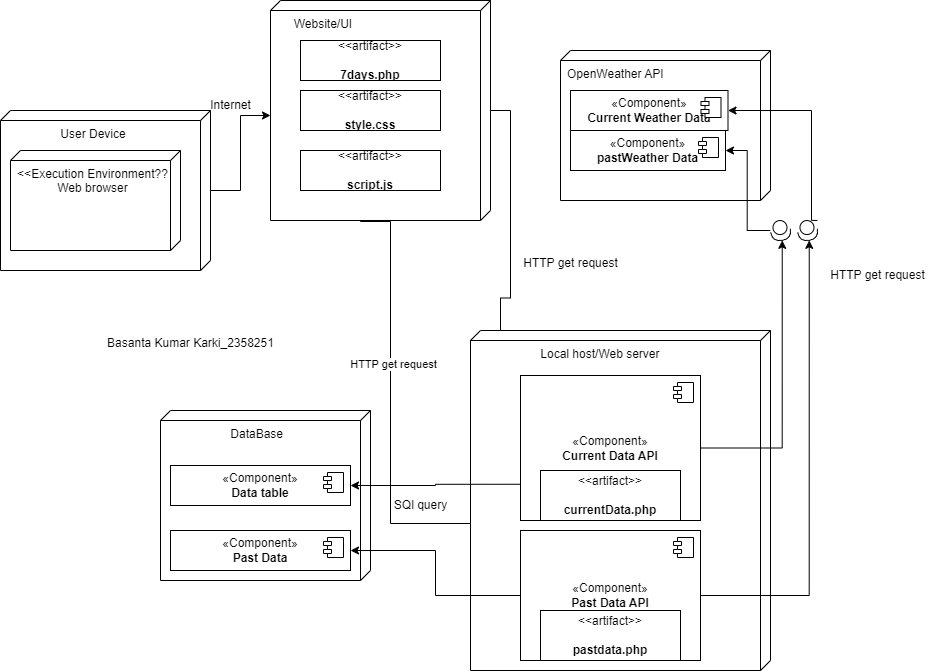

The diagram above was exported from draw.io. Its source (the exported page's mxGraphModel, read from the mxfile embedded in the PNG):
<mxGraphModel dx="1562" dy="822" grid="1" gridSize="10" guides="1" tooltips="1" connect="1" arrows="1" fold="1" page="1" pageScale="1" pageWidth="827" pageHeight="1169" math="0" shadow="0">
  <root>
    <mxCell id="0" />
    <mxCell id="1" parent="0" />
    <mxCell id="kUT0EKeTWdmupv8HrhoU-56" style="edgeStyle=orthogonalEdgeStyle;rounded=0;orthogonalLoop=1;jettySize=auto;html=1;entryX=0;entryY=0;entryDx=115;entryDy=220;entryPerimeter=0;" parent="1" source="kUT0EKeTWdmupv8HrhoU-1" target="kUT0EKeTWdmupv8HrhoU-7" edge="1">
      <mxGeometry relative="1" as="geometry" />
    </mxCell>
    <mxCell id="kUT0EKeTWdmupv8HrhoU-1" value="&amp;nbsp; &amp;nbsp; &amp;nbsp; &amp;nbsp; &amp;nbsp; &amp;nbsp; &amp;nbsp; &amp;nbsp; User Device" style="verticalAlign=top;align=left;shape=cube;size=10;direction=south;fontStyle=0;html=1;boundedLbl=1;spacingLeft=5;whiteSpace=wrap;" parent="1" vertex="1">
      <mxGeometry x="10" y="200" width="210" height="160" as="geometry" />
    </mxCell>
    <mxCell id="kUT0EKeTWdmupv8HrhoU-2" value="&amp;lt;&amp;lt;Execution Environment??&lt;br&gt;Web browser" style="verticalAlign=top;align=center;shape=cube;size=10;direction=south;html=1;boundedLbl=1;spacingLeft=5;whiteSpace=wrap;" parent="kUT0EKeTWdmupv8HrhoU-1" vertex="1">
      <mxGeometry width="170" height="100" relative="1" as="geometry">
        <mxPoint x="10" y="40" as="offset" />
      </mxGeometry>
    </mxCell>
    <mxCell id="kUT0EKeTWdmupv8HrhoU-3" value="&amp;nbsp; &amp;nbsp; &amp;nbsp; &amp;nbsp; &amp;nbsp; &amp;nbsp; &amp;nbsp; &amp;nbsp; &amp;nbsp; &amp;nbsp;DataBase" style="verticalAlign=top;align=left;shape=cube;size=10;direction=south;fontStyle=0;html=1;boundedLbl=1;spacingLeft=5;whiteSpace=wrap;" parent="1" vertex="1">
      <mxGeometry x="170" y="500" width="210" height="170" as="geometry" />
    </mxCell>
    <mxCell id="kUT0EKeTWdmupv8HrhoU-5" value="OpenWeather API" style="verticalAlign=top;align=left;shape=cube;size=10;direction=south;fontStyle=0;html=1;boundedLbl=1;spacingLeft=5;whiteSpace=wrap;" parent="1" vertex="1">
      <mxGeometry x="570" y="140" width="210" height="150" as="geometry" />
    </mxCell>
    <mxCell id="kUT0EKeTWdmupv8HrhoU-38" style="edgeStyle=orthogonalEdgeStyle;rounded=0;orthogonalLoop=1;jettySize=auto;html=1;entryX=0;entryY=0.25;entryDx=0;entryDy=0;" parent="1" source="kUT0EKeTWdmupv8HrhoU-7" target="kUT0EKeTWdmupv8HrhoU-18" edge="1">
      <mxGeometry relative="1" as="geometry" />
    </mxCell>
    <mxCell id="kUT0EKeTWdmupv8HrhoU-42" style="edgeStyle=orthogonalEdgeStyle;rounded=0;orthogonalLoop=1;jettySize=auto;html=1;entryX=0;entryY=0.25;entryDx=0;entryDy=0;" parent="1" target="kUT0EKeTWdmupv8HrhoU-20" edge="1">
      <mxGeometry relative="1" as="geometry">
        <mxPoint x="370" y="310" as="sourcePoint" />
        <mxPoint x="400" y="714.99" as="targetPoint" />
        <Array as="points">
          <mxPoint x="370" y="311" />
          <mxPoint x="400" y="311" />
          <mxPoint x="400" y="613" />
        </Array>
      </mxGeometry>
    </mxCell>
    <mxCell id="kUT0EKeTWdmupv8HrhoU-48" value="HTTP get request" style="edgeLabel;html=1;align=center;verticalAlign=middle;resizable=0;points=[];" parent="kUT0EKeTWdmupv8HrhoU-42" connectable="0" vertex="1">
      <mxGeometry x="-0.3124" y="2" relative="1" as="geometry">
        <mxPoint as="offset" />
      </mxGeometry>
    </mxCell>
    <mxCell id="kUT0EKeTWdmupv8HrhoU-7" value="&amp;nbsp; &amp;nbsp; &amp;nbsp;Website/UI" style="verticalAlign=top;align=left;shape=cube;size=10;direction=south;fontStyle=0;html=1;boundedLbl=1;spacingLeft=5;whiteSpace=wrap;" parent="1" vertex="1">
      <mxGeometry x="280" y="90" width="220" height="220" as="geometry" />
    </mxCell>
    <mxCell id="kUT0EKeTWdmupv8HrhoU-9" value="&amp;nbsp; &amp;nbsp; &amp;nbsp; &amp;nbsp; &amp;nbsp; &amp;nbsp; &amp;nbsp; &amp;nbsp; &amp;nbsp; &amp;nbsp;Local host/Web server" style="verticalAlign=top;align=left;shape=cube;size=10;direction=south;fontStyle=0;html=1;boundedLbl=1;spacingLeft=5;whiteSpace=wrap;" parent="1" vertex="1">
      <mxGeometry x="480" y="420" width="300" height="340" as="geometry" />
    </mxCell>
    <mxCell id="kUT0EKeTWdmupv8HrhoU-11" value="«Component»&lt;br&gt;&lt;b&gt;Current Weather Data&lt;/b&gt;" style="html=1;dropTarget=0;whiteSpace=wrap;" parent="1" vertex="1">
      <mxGeometry x="580" y="180" width="157.5" height="40" as="geometry" />
    </mxCell>
    <mxCell id="kUT0EKeTWdmupv8HrhoU-12" value="" style="shape=module;jettyWidth=8;jettyHeight=4;" parent="kUT0EKeTWdmupv8HrhoU-11" vertex="1">
      <mxGeometry x="1" width="20" height="20" relative="1" as="geometry">
        <mxPoint x="-27" y="7" as="offset" />
      </mxGeometry>
    </mxCell>
    <mxCell id="kUT0EKeTWdmupv8HrhoU-13" value="«Component»&lt;br&gt;&lt;b&gt;pastWeather Data&lt;/b&gt;" style="html=1;dropTarget=0;whiteSpace=wrap;" parent="1" vertex="1">
      <mxGeometry x="580" y="220" width="155" height="40" as="geometry" />
    </mxCell>
    <mxCell id="kUT0EKeTWdmupv8HrhoU-14" value="" style="shape=module;jettyWidth=8;jettyHeight=4;" parent="kUT0EKeTWdmupv8HrhoU-13" vertex="1">
      <mxGeometry x="1" width="20" height="20" relative="1" as="geometry">
        <mxPoint x="-27" y="7" as="offset" />
      </mxGeometry>
    </mxCell>
    <mxCell id="kUT0EKeTWdmupv8HrhoU-35" style="edgeStyle=orthogonalEdgeStyle;rounded=0;orthogonalLoop=1;jettySize=auto;html=1;exitX=1;exitY=0.5;exitDx=0;exitDy=0;entryX=1;entryY=0.5;entryDx=0;entryDy=0;entryPerimeter=0;" parent="1" source="kUT0EKeTWdmupv8HrhoU-18" target="kUT0EKeTWdmupv8HrhoU-29" edge="1">
      <mxGeometry relative="1" as="geometry" />
    </mxCell>
    <mxCell id="kUT0EKeTWdmupv8HrhoU-40" style="edgeStyle=orthogonalEdgeStyle;rounded=0;orthogonalLoop=1;jettySize=auto;html=1;exitX=0;exitY=0.75;exitDx=0;exitDy=0;entryX=1;entryY=0.5;entryDx=0;entryDy=0;" parent="1" source="kUT0EKeTWdmupv8HrhoU-18" target="kUT0EKeTWdmupv8HrhoU-22" edge="1">
      <mxGeometry relative="1" as="geometry" />
    </mxCell>
    <mxCell id="kUT0EKeTWdmupv8HrhoU-18" value="«Component»&lt;br&gt;&lt;b&gt;Current Data API&lt;/b&gt;" style="html=1;dropTarget=0;whiteSpace=wrap;" parent="1" vertex="1">
      <mxGeometry x="530" y="465" width="180" height="145" as="geometry" />
    </mxCell>
    <mxCell id="kUT0EKeTWdmupv8HrhoU-19" value="" style="shape=module;jettyWidth=8;jettyHeight=4;" parent="kUT0EKeTWdmupv8HrhoU-18" vertex="1">
      <mxGeometry x="1" width="20" height="20" relative="1" as="geometry">
        <mxPoint x="-27" y="7" as="offset" />
      </mxGeometry>
    </mxCell>
    <mxCell id="kUT0EKeTWdmupv8HrhoU-36" style="edgeStyle=orthogonalEdgeStyle;rounded=0;orthogonalLoop=1;jettySize=auto;html=1;exitX=1;exitY=0.5;exitDx=0;exitDy=0;entryX=1;entryY=0.5;entryDx=0;entryDy=0;entryPerimeter=0;" parent="1" source="kUT0EKeTWdmupv8HrhoU-20" target="kUT0EKeTWdmupv8HrhoU-30" edge="1">
      <mxGeometry relative="1" as="geometry" />
    </mxCell>
    <mxCell id="kUT0EKeTWdmupv8HrhoU-44" style="edgeStyle=orthogonalEdgeStyle;rounded=0;orthogonalLoop=1;jettySize=auto;html=1;exitX=0;exitY=0.5;exitDx=0;exitDy=0;entryX=1;entryY=0.5;entryDx=0;entryDy=0;" parent="1" source="kUT0EKeTWdmupv8HrhoU-20" target="kUT0EKeTWdmupv8HrhoU-24" edge="1">
      <mxGeometry relative="1" as="geometry" />
    </mxCell>
    <mxCell id="kUT0EKeTWdmupv8HrhoU-20" value="«Component»&lt;br&gt;&lt;b&gt;Past Data API&lt;/b&gt;" style="html=1;dropTarget=0;whiteSpace=wrap;" parent="1" vertex="1">
      <mxGeometry x="530" y="620" width="180" height="130" as="geometry" />
    </mxCell>
    <mxCell id="kUT0EKeTWdmupv8HrhoU-21" value="" style="shape=module;jettyWidth=8;jettyHeight=4;" parent="kUT0EKeTWdmupv8HrhoU-20" vertex="1">
      <mxGeometry x="1" width="20" height="20" relative="1" as="geometry">
        <mxPoint x="-27" y="7" as="offset" />
      </mxGeometry>
    </mxCell>
    <mxCell id="kUT0EKeTWdmupv8HrhoU-22" value="«Component»&lt;br&gt;&lt;b&gt;Data table&lt;/b&gt;" style="html=1;dropTarget=0;whiteSpace=wrap;" parent="1" vertex="1">
      <mxGeometry x="180" y="555" width="180" height="40" as="geometry" />
    </mxCell>
    <mxCell id="kUT0EKeTWdmupv8HrhoU-23" value="" style="shape=module;jettyWidth=8;jettyHeight=4;" parent="kUT0EKeTWdmupv8HrhoU-22" vertex="1">
      <mxGeometry x="1" width="20" height="20" relative="1" as="geometry">
        <mxPoint x="-27" y="7" as="offset" />
      </mxGeometry>
    </mxCell>
    <mxCell id="kUT0EKeTWdmupv8HrhoU-24" value="«Component»&lt;br&gt;&lt;b&gt;Past Data&lt;/b&gt;" style="html=1;dropTarget=0;whiteSpace=wrap;" parent="1" vertex="1">
      <mxGeometry x="180" y="620" width="180" height="40" as="geometry" />
    </mxCell>
    <mxCell id="kUT0EKeTWdmupv8HrhoU-25" value="" style="shape=module;jettyWidth=8;jettyHeight=4;" parent="kUT0EKeTWdmupv8HrhoU-24" vertex="1">
      <mxGeometry x="1" width="20" height="20" relative="1" as="geometry">
        <mxPoint x="-27" y="7" as="offset" />
      </mxGeometry>
    </mxCell>
    <mxCell id="kUT0EKeTWdmupv8HrhoU-33" style="edgeStyle=orthogonalEdgeStyle;rounded=0;orthogonalLoop=1;jettySize=auto;html=1;entryX=1;entryY=0.5;entryDx=0;entryDy=0;" parent="1" source="kUT0EKeTWdmupv8HrhoU-29" target="kUT0EKeTWdmupv8HrhoU-13" edge="1">
      <mxGeometry relative="1" as="geometry" />
    </mxCell>
    <mxCell id="kUT0EKeTWdmupv8HrhoU-29" value="" style="shape=providedRequiredInterface;html=1;verticalLabelPosition=bottom;sketch=0;direction=south;rotation=-10;" parent="1" vertex="1">
      <mxGeometry x="780" y="310" width="20" height="20" as="geometry" />
    </mxCell>
    <mxCell id="kUT0EKeTWdmupv8HrhoU-34" style="edgeStyle=orthogonalEdgeStyle;rounded=0;orthogonalLoop=1;jettySize=auto;html=1;entryX=1;entryY=0.5;entryDx=0;entryDy=0;" parent="1" target="kUT0EKeTWdmupv8HrhoU-11" edge="1">
      <mxGeometry relative="1" as="geometry">
        <Array as="points">
          <mxPoint x="821" y="310" />
          <mxPoint x="821" y="200" />
        </Array>
        <mxPoint x="826.9136983563194" y="309.94911467975726" as="sourcePoint" />
        <mxPoint x="748" y="200" as="targetPoint" />
      </mxGeometry>
    </mxCell>
    <mxCell id="kUT0EKeTWdmupv8HrhoU-30" value="" style="shape=providedRequiredInterface;html=1;verticalLabelPosition=bottom;sketch=0;direction=south;rotation=-10;" parent="1" vertex="1">
      <mxGeometry x="807" y="310" width="20" height="20" as="geometry" />
    </mxCell>
    <mxCell id="kUT0EKeTWdmupv8HrhoU-45" value="HTTP get request" style="text;html=1;align=center;verticalAlign=middle;resizable=0;points=[];autosize=1;strokeColor=none;fillColor=none;" parent="1" vertex="1">
      <mxGeometry x="520" y="338" width="120" height="30" as="geometry" />
    </mxCell>
    <mxCell id="kUT0EKeTWdmupv8HrhoU-46" value="HTTP get request" style="text;html=1;align=center;verticalAlign=middle;resizable=0;points=[];autosize=1;strokeColor=none;fillColor=none;" parent="1" vertex="1">
      <mxGeometry x="827" y="350" width="120" height="30" as="geometry" />
    </mxCell>
    <mxCell id="kUT0EKeTWdmupv8HrhoU-47" value="SQl query" style="text;html=1;align=center;verticalAlign=middle;resizable=0;points=[];autosize=1;strokeColor=none;fillColor=none;" parent="1" vertex="1">
      <mxGeometry x="390" y="580" width="80" height="30" as="geometry" />
    </mxCell>
    <mxCell id="kUT0EKeTWdmupv8HrhoU-49" value="Internet" style="text;html=1;align=center;verticalAlign=middle;resizable=0;points=[];autosize=1;strokeColor=none;fillColor=none;" parent="1" vertex="1">
      <mxGeometry x="210" y="180" width="60" height="30" as="geometry" />
    </mxCell>
    <mxCell id="kUT0EKeTWdmupv8HrhoU-50" value="&amp;lt;&amp;lt;artifact&amp;gt;&amp;gt;&lt;br&gt;&lt;br&gt;&lt;b&gt;style.css&lt;/b&gt;" style="html=1;align=center;verticalAlign=middle;dashed=0;whiteSpace=wrap;" parent="1" vertex="1">
      <mxGeometry x="310" y="180" width="140" height="40" as="geometry" />
    </mxCell>
    <mxCell id="kUT0EKeTWdmupv8HrhoU-51" value="&amp;lt;&amp;lt;artifact&amp;gt;&amp;gt;&lt;br&gt;&lt;br&gt;&lt;b&gt;7days.php&lt;/b&gt;" style="html=1;align=center;verticalAlign=middle;dashed=0;whiteSpace=wrap;" parent="1" vertex="1">
      <mxGeometry x="310" y="130" width="140" height="40" as="geometry" />
    </mxCell>
    <mxCell id="kUT0EKeTWdmupv8HrhoU-52" value="&amp;lt;&amp;lt;artifact&amp;gt;&amp;gt;&lt;br&gt;&lt;br&gt;&lt;b&gt;script.js&lt;/b&gt;" style="html=1;align=center;verticalAlign=middle;dashed=0;whiteSpace=wrap;" parent="1" vertex="1">
      <mxGeometry x="310" y="240" width="140" height="40" as="geometry" />
    </mxCell>
    <mxCell id="kUT0EKeTWdmupv8HrhoU-53" value="&amp;lt;&amp;lt;artifact&amp;gt;&amp;gt;&lt;br&gt;&lt;br&gt;&lt;b&gt;currentData.php&lt;/b&gt;" style="html=1;align=center;verticalAlign=middle;dashed=0;whiteSpace=wrap;" parent="1" vertex="1">
      <mxGeometry x="550" y="560" width="140" height="50" as="geometry" />
    </mxCell>
    <mxCell id="kUT0EKeTWdmupv8HrhoU-55" value="&amp;lt;&amp;lt;artifact&amp;gt;&amp;gt;&lt;br&gt;&lt;br&gt;&lt;b&gt;pastdata.php&lt;/b&gt;" style="html=1;align=center;verticalAlign=middle;dashed=0;whiteSpace=wrap;" parent="1" vertex="1">
      <mxGeometry x="550" y="700" width="140" height="50" as="geometry" />
    </mxCell>
    <mxCell id="kUT0EKeTWdmupv8HrhoU-57" value="Basanta Kumar Karki_2358251" style="text;html=1;align=center;verticalAlign=middle;resizable=0;points=[];autosize=1;strokeColor=none;fillColor=none;" parent="1" vertex="1">
      <mxGeometry x="105" y="418" width="190" height="30" as="geometry" />
    </mxCell>
  </root>
</mxGraphModel>